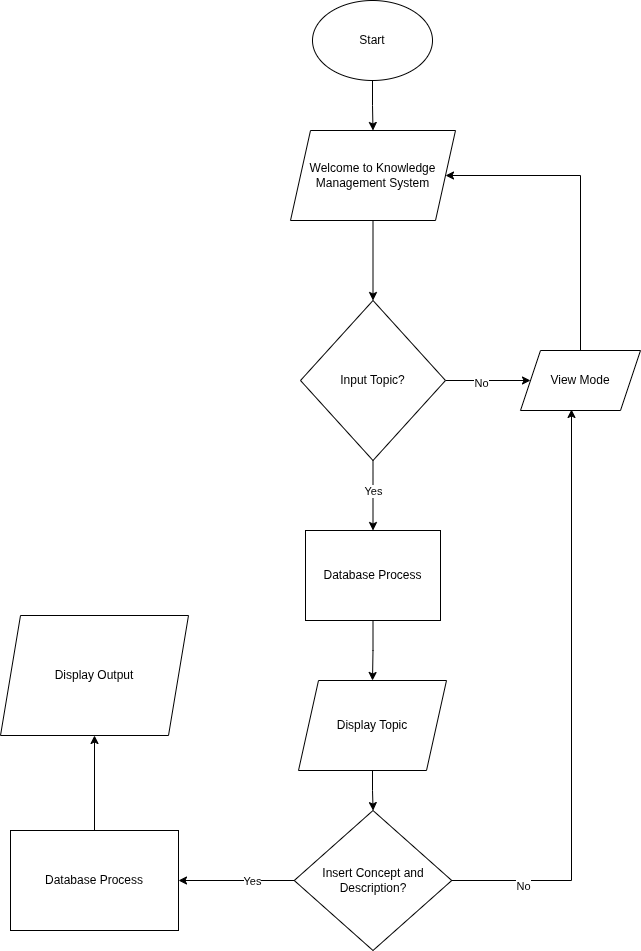

The diagram above was exported from draw.io. Its source (the exported page's mxGraphModel, read from the mxfile embedded in the PNG):
<mxGraphModel dx="1426" dy="961" grid="1" gridSize="10" guides="1" tooltips="1" connect="1" arrows="1" fold="1" page="1" pageScale="1" pageWidth="850" pageHeight="1100" math="0" shadow="0">
  <root>
    <mxCell id="0" />
    <mxCell id="1" parent="0" />
    <mxCell id="74W7EiSnks6ImfqBSCsm-3" edge="1" parent="1" source="74W7EiSnks6ImfqBSCsm-1" style="edgeStyle=orthogonalEdgeStyle;rounded=0;orthogonalLoop=1;jettySize=auto;html=1;" target="74W7EiSnks6ImfqBSCsm-2" value="">
      <mxGeometry relative="1" as="geometry" />
    </mxCell>
    <mxCell id="74W7EiSnks6ImfqBSCsm-1" parent="1" style="ellipse;whiteSpace=wrap;html=1;" value="Start" vertex="1">
      <mxGeometry height="80" width="120" x="372" y="15" as="geometry" />
    </mxCell>
    <mxCell id="74W7EiSnks6ImfqBSCsm-5" edge="1" parent="1" source="74W7EiSnks6ImfqBSCsm-2" style="edgeStyle=orthogonalEdgeStyle;rounded=0;orthogonalLoop=1;jettySize=auto;html=1;entryX=0.5;entryY=0;entryDx=0;entryDy=0;" target="74W7EiSnks6ImfqBSCsm-8" value="">
      <mxGeometry relative="1" as="geometry">
        <mxPoint x="432.5" y="305" as="targetPoint" />
      </mxGeometry>
    </mxCell>
    <mxCell id="74W7EiSnks6ImfqBSCsm-2" parent="1" style="shape=parallelogram;perimeter=parallelogramPerimeter;whiteSpace=wrap;html=1;fixedSize=1;" value="Welcome to Knowledge Management System" vertex="1">
      <mxGeometry height="90" width="165" x="350" y="145" as="geometry" />
    </mxCell>
    <mxCell id="74W7EiSnks6ImfqBSCsm-7" edge="1" parent="1" source="74W7EiSnks6ImfqBSCsm-8" style="edgeStyle=orthogonalEdgeStyle;rounded=0;orthogonalLoop=1;jettySize=auto;html=1;exitX=0.5;exitY=1;exitDx=0;exitDy=0;" target="74W7EiSnks6ImfqBSCsm-6" value="">
      <mxGeometry relative="1" as="geometry">
        <mxPoint x="440" y="525" as="sourcePoint" />
      </mxGeometry>
    </mxCell>
    <mxCell id="74W7EiSnks6ImfqBSCsm-9" connectable="0" parent="74W7EiSnks6ImfqBSCsm-7" style="edgeLabel;html=1;align=center;verticalAlign=middle;resizable=0;points=[];" value="Yes" vertex="1">
      <mxGeometry relative="1" x="0.2" y="2" as="geometry">
        <mxPoint x="-2" y="-12" as="offset" />
      </mxGeometry>
    </mxCell>
    <mxCell id="74W7EiSnks6ImfqBSCsm-15" edge="1" parent="1" source="74W7EiSnks6ImfqBSCsm-6" style="edgeStyle=orthogonalEdgeStyle;rounded=0;orthogonalLoop=1;jettySize=auto;html=1;" target="74W7EiSnks6ImfqBSCsm-14" value="">
      <mxGeometry relative="1" as="geometry" />
    </mxCell>
    <mxCell id="74W7EiSnks6ImfqBSCsm-6" parent="1" style="whiteSpace=wrap;html=1;" value="Database Process" vertex="1">
      <mxGeometry height="90" width="135" x="365" y="545" as="geometry" />
    </mxCell>
    <mxCell id="74W7EiSnks6ImfqBSCsm-11" edge="1" parent="1" source="74W7EiSnks6ImfqBSCsm-8" style="edgeStyle=orthogonalEdgeStyle;rounded=0;orthogonalLoop=1;jettySize=auto;html=1;entryX=0;entryY=0.5;entryDx=0;entryDy=0;" target="74W7EiSnks6ImfqBSCsm-26" value="">
      <mxGeometry relative="1" as="geometry">
        <mxPoint x="600" y="395" as="targetPoint" />
      </mxGeometry>
    </mxCell>
    <mxCell id="74W7EiSnks6ImfqBSCsm-25" connectable="0" parent="74W7EiSnks6ImfqBSCsm-11" style="edgeLabel;html=1;align=center;verticalAlign=middle;resizable=0;points=[];" value="No" vertex="1">
      <mxGeometry relative="1" x="-0.1789" y="-2" as="geometry">
        <mxPoint as="offset" />
      </mxGeometry>
    </mxCell>
    <mxCell id="74W7EiSnks6ImfqBSCsm-8" parent="1" style="rhombus;whiteSpace=wrap;html=1;" value="Input Topic?" vertex="1">
      <mxGeometry height="160" width="145" x="360" y="315" as="geometry" />
    </mxCell>
    <mxCell id="74W7EiSnks6ImfqBSCsm-17" edge="1" parent="1" source="74W7EiSnks6ImfqBSCsm-14" style="edgeStyle=orthogonalEdgeStyle;rounded=0;orthogonalLoop=1;jettySize=auto;html=1;" target="74W7EiSnks6ImfqBSCsm-16" value="">
      <mxGeometry relative="1" as="geometry" />
    </mxCell>
    <mxCell id="74W7EiSnks6ImfqBSCsm-14" parent="1" style="shape=parallelogram;perimeter=parallelogramPerimeter;whiteSpace=wrap;html=1;fixedSize=1;" value="Display Topic" vertex="1">
      <mxGeometry height="90" width="148" x="358" y="695" as="geometry" />
    </mxCell>
    <mxCell id="74W7EiSnks6ImfqBSCsm-19" edge="1" parent="1" source="74W7EiSnks6ImfqBSCsm-16" style="edgeStyle=orthogonalEdgeStyle;rounded=0;orthogonalLoop=1;jettySize=auto;html=1;" target="74W7EiSnks6ImfqBSCsm-18" value="">
      <mxGeometry relative="1" as="geometry" />
    </mxCell>
    <mxCell id="74W7EiSnks6ImfqBSCsm-20" connectable="0" parent="74W7EiSnks6ImfqBSCsm-19" style="edgeLabel;html=1;align=center;verticalAlign=middle;resizable=0;points=[];" value="Yes" vertex="1">
      <mxGeometry relative="1" x="-0.2737" as="geometry">
        <mxPoint as="offset" />
      </mxGeometry>
    </mxCell>
    <mxCell id="74W7EiSnks6ImfqBSCsm-16" parent="1" style="rhombus;whiteSpace=wrap;html=1;" value="Insert Concept and Description?" vertex="1">
      <mxGeometry height="140" width="157.5" x="353.75" y="825" as="geometry" />
    </mxCell>
    <mxCell id="74W7EiSnks6ImfqBSCsm-31" edge="1" parent="1" source="74W7EiSnks6ImfqBSCsm-18" style="edgeStyle=orthogonalEdgeStyle;rounded=0;orthogonalLoop=1;jettySize=auto;html=1;entryX=0.5;entryY=1;entryDx=0;entryDy=0;" target="74W7EiSnks6ImfqBSCsm-23">
      <mxGeometry relative="1" as="geometry" />
    </mxCell>
    <mxCell id="74W7EiSnks6ImfqBSCsm-18" parent="1" style="whiteSpace=wrap;html=1;" value="Database Process" vertex="1">
      <mxGeometry height="100" width="168" x="70" y="845" as="geometry" />
    </mxCell>
    <mxCell id="74W7EiSnks6ImfqBSCsm-23" parent="1" style="shape=parallelogram;perimeter=parallelogramPerimeter;whiteSpace=wrap;html=1;fixedSize=1;" value="Display Output" vertex="1">
      <mxGeometry height="120" width="188" x="60" y="630" as="geometry" />
    </mxCell>
    <mxCell id="74W7EiSnks6ImfqBSCsm-29" edge="1" parent="1" source="74W7EiSnks6ImfqBSCsm-26" style="edgeStyle=orthogonalEdgeStyle;rounded=0;orthogonalLoop=1;jettySize=auto;html=1;entryX=1;entryY=0.5;entryDx=0;entryDy=0;" target="74W7EiSnks6ImfqBSCsm-2">
      <mxGeometry relative="1" as="geometry">
        <Array as="points">
          <mxPoint x="640" y="190" />
        </Array>
      </mxGeometry>
    </mxCell>
    <mxCell id="74W7EiSnks6ImfqBSCsm-26" parent="1" style="shape=parallelogram;perimeter=parallelogramPerimeter;whiteSpace=wrap;html=1;fixedSize=1;" value="View Mode" vertex="1">
      <mxGeometry height="60" width="120" x="580" y="365" as="geometry" />
    </mxCell>
    <mxCell id="74W7EiSnks6ImfqBSCsm-27" edge="1" parent="1" source="74W7EiSnks6ImfqBSCsm-16" style="edgeStyle=orthogonalEdgeStyle;rounded=0;orthogonalLoop=1;jettySize=auto;html=1;entryX=0.425;entryY=0.983;entryDx=0;entryDy=0;entryPerimeter=0;" target="74W7EiSnks6ImfqBSCsm-26">
      <mxGeometry relative="1" as="geometry" />
    </mxCell>
    <mxCell id="74W7EiSnks6ImfqBSCsm-28" connectable="0" parent="74W7EiSnks6ImfqBSCsm-27" style="edgeLabel;html=1;align=center;verticalAlign=middle;resizable=0;points=[];" value="No" vertex="1">
      <mxGeometry relative="1" x="-0.7605" y="-5" as="geometry">
        <mxPoint as="offset" />
      </mxGeometry>
    </mxCell>
  </root>
</mxGraphModel>